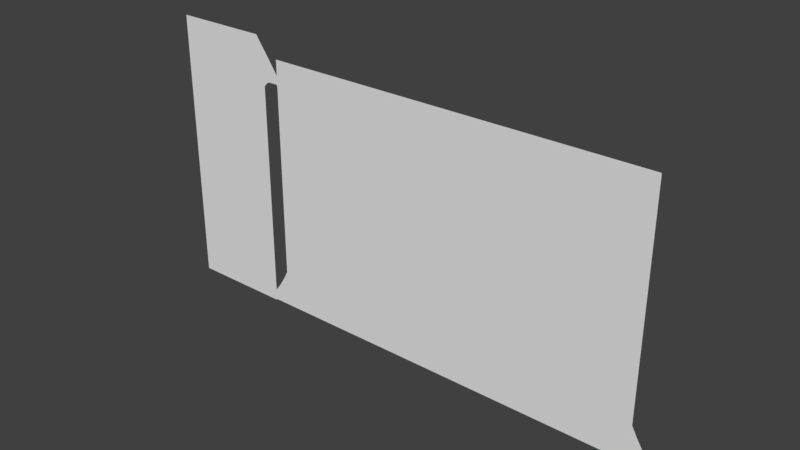 # Source: Level2A_004.blend  (saved by Blender 2.79.0; exported with 4.5.12 LTS)
import bpy
from mathutils import Matrix  # noqa: F401  (used for matrix-valued properties, if any)

bpy.ops.wm.read_factory_settings(use_empty=True)
scene = bpy.context.scene
scene.name = 'Scene'

# ---- collections
col_collection_1 = bpy.data.collections.new('Collection 1'); scene.collection.children.link(col_collection_1)

# ---- world
world_world = bpy.data.worlds.new('World'); scene.world = world_world
world_world.color = (0.05088, 0.05088, 0.05088)
world_world.use_sun_shadow = False
world_world.sun_shadow_jitter_overblur = 0.0
world_world.cycles.sampling_method = 'MANUAL'

# ---- meshes
me_plane_003 = bpy.data.meshes.new('Plane.003')
me_plane_003.from_pydata([(-1.907, -1.605, -5.655e-08), (2.552, -1.113, -1.486e-08), (-1.212, 1.114, 5.476e-10), (1.513, 1.144, 1.974e-09), (0.0, 1.0, 0.0), (-0.5, 1.016, -7.203e-10), (0.5, 1.033, -1.441e-09), (-1.562, -0.2713, -2.946e-08), (-1.894, -1.514, -5.56e-08), (0.3486, -1.417, -3.779e-08), (-1.795, -1.627, -5.685e-08), (-1.8, -1.122, -4.79e-08), (-1.161, -1.572, -5.182e-08), (1.515, -1.263, -2.844e-08), (2.097, 0.0001931, -7.814e-09), (2.608, -0.9995, -1.637e-08), (2.439, -1.168, -1.986e-08), (3.875, 3.423, 5.941e-08), (3.32, 2.037, -6.622e-08), (5.927, 1.49, 3.489e-08), (4.742, 0.03451, -9.856e-08), (3.7, 2.815, 4.313e-09), (3.525, 2.371, -3.593e-08), (3.84, 3.122, 3.211e-08), (5.188, 0.3523, -6.821e-08), (4.303, 0.6146, -8.984e-08), (4.669, 0.08477, -9.864e-08), (4.844, 0.05066, -9.555e-08), (5.557, 0.9552, -1.356e-08), (4.918, 2.485, 4.973e-08), (4.388, 2.968, 5.586e-08), (5.437, 2.019, 4.515e-08), (3.319, 2.034, 8.987e-08), (1.517, 1.167, 1.127e-08), (4.506, 0.2599, 1.163e-07), (2.634, -0.9633, 4.934e-09), (2.352, 1.407, 3.306e-08), (1.953, 1.237, 1.76e-08), (2.874, 1.619, 5.225e-08), (3.707, 1.407, 1.018e-07), (4.245, 0.7014, 1.199e-07), (4.114, -0.05687, 8.923e-08), (4.498, 0.3104, 1.161e-07), (4.445, 0.2192, 1.143e-07), (3.305, -0.4221, 5.612e-08), (3.728, -0.2148, 7.492e-08), (2.984, -0.6789, 3.285e-08), (2.849, -0.8216, 1.992e-08), (2.273, -0.3425, 5.44e-09), (2.575, -0.91, 3.357e-09), (2.752, -0.9234, 1.068e-08), (5.814, 3.949, -5.64e-08), (3.977, 4.74, 1.318e-08), (5.243, 2.216, -4.384e-08), (3.88, 3.422, 6.729e-08), (3.943, 4.04, 3.65e-08), (3.917, 3.81, 5.899e-08), (3.978, 4.307, 1.725e-08), (4.836, 2.56, -1.092e-08), (5.193, 2.238, -4.011e-08), (5.467, 2.491, -6.932e-08), (5.281, 2.254, -4.564e-08), (5.687, 3.181, -6.744e-08), (5.283, 4.233, -3.284e-08), (5.762, 3.626, -6.192e-08), (5.819, 3.859, -5.811e-08), (5.786, 4.037, -5.054e-08), (5.534, 5.754, -9.943e-09), (3.996, 6.326, 3.859e-08), (5.35, 4.231, -3.155e-08), (3.984, 4.736, 1.639e-08), (4.897, 4.378, -1.6e-08), (5.497, 4.733, -2.526e-08), (5.387, 4.306, -3.126e-08), (5.269, 4.233, -2.923e-08), (5.571, 5.304, -1.722e-08), (4.999, 5.983, 7.441e-09), (5.554, 5.611, -1.291e-08), (5.431, 5.835, -5.949e-09), (5.534, 5.019, -2.124e-08), (5.47, 4.52, -2.826e-08), (6.247, 6.961, 9.951e-08), (4.002, 7.603, 1.544e-07), (6.093, 5.446, 7.856e-08), (3.991, 6.298, 1.58e-07), (5.64, 5.593, 9.412e-08), (6.238, 5.909, 8.133e-08), (6.138, 5.499, 7.687e-08), (6.012, 5.447, 8.089e-08), (6.335, 6.48, 8.936e-08), (5.01, 7.386, 1.347e-07), (6.326, 6.806, 9.547e-08), (6.14, 7.062, 1.053e-07), (6.275, 6.195, 8.534e-08), (6.211, 5.696, 7.832e-08), (5.103, 8.818, 2.678e-07), (3.995, 9.233, 3.02e-07), (5.162, 7.235, 2.408e-07), (3.981, 7.549, 2.714e-07), (4.709, 7.383, 2.563e-07), (5.223, 7.772, 2.502e-07), (5.207, 7.289, 2.391e-07), (5.082, 7.237, 2.431e-07), (5.249, 8.351, 2.589e-07), (4.358, 9.128, 2.925e-07), (5.2, 8.673, 2.647e-07), (4.984, 8.904, 2.723e-07), (5.224, 8.06, 2.544e-07), (5.222, 7.557, 2.47e-07), (5.321, 10.12, 3.859e-07), (4.012, 10.61, 4.267e-07), (5.262, 8.706, 3.741e-07), (3.988, 9.172, 4.186e-07), (4.331, 9.074, 4.096e-07), (5.695, 9.227, 3.821e-07), (5.386, 8.783, 3.745e-07), (5.122, 8.757, 3.809e-07), (5.477, 9.74, 3.848e-07), (4.444, 10.54, 4.205e-07), (5.415, 9.868, 3.73e-07), (5.149, 10.24, 3.937e-07), (5.67, 9.475, 3.827e-07), (5.566, 9.002, 3.78e-07), (5.38, 10.0, 3.802e-07), (5.094, 13.66, 1.017e-06), (4.003, 12.8, 9.388e-07), (5.19, 10.43, 9.235e-07), (4.011, 10.61, 9.4e-07), (4.458, 10.54, 9.332e-07), (4.708, 10.43, 9.233e-07), (4.241, 10.58, 9.368e-07), (4.875, 10.38, 9.187e-07), (5.032, 10.39, 9.203e-07), (5.142, 12.04, 9.702e-07), (5.191, 12.83, 9.917e-07), (5.17, 11.24, 9.468e-07), (5.213, 13.29, 1.008e-06), (5.133, 11.64, 9.581e-07), (5.141, 12.42, 9.796e-07), (5.224, 10.82, 9.337e-07), (5.172, 13.48, 1.013e-06), (5.211, 13.06, 9.999e-07), (5.157, 12.63, 9.856e-07), (5.132, 12.23, 9.749e-07), (5.147, 11.84, 9.641e-07), (4.627, 13.68, 1.019e-06), (4.252, 13.61, 1.013e-06), (4.952, 13.72, 1.022e-06), (3.98, 13.39, 9.922e-07), (4.797, 13.72, 1.022e-06), (4.44, 13.64, 1.016e-06), (4.081, 13.59, 1.011e-06), (-1.22, 1.126, -2.857e-08), (-3.163, 1.649, 1.883e-08), (-1.736, -0.8458, -7.759e-09), (-3.921, -0.0343, 9.43e-08), (-2.244, 1.26, -1.637e-08), (-2.738, 1.456, 1.38e-09), (-1.845, 1.193, -2.247e-08), (-3.865, 0.2405, 8.799e-08), (-3.679, -0.4298, 5.845e-08), (-3.837, -0.2399, 7.566e-08), (-2.848, -1.101, -2.388e-09), (-3.311, -0.8049, 2.445e-08), (-3.538, -0.6233, 4.091e-08), (-2.474, -1.265, -1.725e-08), (-1.5, -0.01078, -1.758e-08), (-2.083, -1.294, -1.984e-08), (-1.946, -1.204, -1.173e-08), (-2.24, -1.322, -2.241e-08), (-1.804, -1.087, -1.535e-08), (-5.248, 2.002, 2.789e-07), (-3.661, 0.674, 1.3e-07), (-4.112, 3.13, 1.531e-07), (-3.151, 1.647, 1.872e-08), (-3.724, 2.274, 7.553e-08), (-3.976, 2.742, 1.179e-07), (-3.462, 1.966, 4.763e-08), (-5.264, 2.267, 2.717e-07), (-4.95, 1.484, 2.32e-07), (-5.121, 1.695, 2.511e-07), (-4.308, 0.6536, 1.567e-07), (-4.554, 0.9175, 1.806e-07), (-4.727, 1.173, 2.038e-07), (-4.113, 0.4454, 1.378e-07), (-3.504, 0.9908, 7.321e-08), (-3.915, 0.3071, 1.253e-07), (-3.828, 0.3438, 1.286e-07), (-4.03, 0.3405, 1.283e-07), (-3.76, 0.4281, 1.22e-07), (-5.043, 2.754, 2.174e-07), (-5.188, 2.491, 2.428e-07), (-5.288, 2.134, 2.752e-07), (-4.63, 3.031, 1.933e-07), (-4.846, 2.909, 2.068e-07), (-4.414, 3.139, 1.786e-07), (-5.555, 4.555, 5.103e-07), (-4.525, 3.112, 3.51e-07), (-4.266, 5.371, 3.562e-07), (-4.113, 3.135, 1.535e-07), (-4.243, 4.19, 2.492e-07), (-4.25, 4.701, 2.955e-07), (-4.189, 3.777, 2.118e-07), (-5.542, 4.928, 5.106e-07), (-5.503, 3.762, 4.385e-07), (-5.52, 4.129, 4.717e-07), (-5.396, 2.89, 3.594e-07), (-5.459, 3.104, 3.788e-07), (-5.494, 3.354, 4.015e-07), (-5.286, 2.759, 3.475e-07), (-4.415, 3.143, 2.683e-07), (-5.107, 2.719, 3.439e-07), (-4.94, 2.849, 3.557e-07), (-5.21, 2.715, 3.435e-07), (-4.724, 3.012, 3.562e-07), (-5.404, 5.2, 4.392e-07), (-5.481, 5.028, 4.728e-07), (-5.553, 4.824, 5.191e-07), (-4.748, 5.311, 4e-07), (-4.996, 5.275, 4.213e-07), (-4.504, 5.356, 3.795e-07), (-5.474, 5.091, 4.539e-07), (-5.509, 4.962, 4.914e-07), (-5.225, 5.253, 4.317e-07), (-4.279, 7.569, 9.658e-07), (-5.92, 7.22, 9.318e-07), (-4.263, 5.419, 9.546e-07), (-5.962, 5.418, 9.525e-07), (-4.747, 5.326, 9.461e-07), (-4.505, 5.376, 9.506e-07), (-5.466, 5.209, 9.355e-07), (-5.121, 5.278, 9.417e-07), (-5.757, 5.309, 9.446e-07), (-5.612, 5.259, 9.401e-07), (-5.903, 5.359, 9.491e-07), (-6.065, 5.9, 9.537e-07), (-5.998, 5.496, 9.537e-07), (-6.091, 6.831, 9.507e-07), (-6.047, 5.698, 9.537e-07), (-6.096, 6.415, 9.537e-07), (-6.037, 7.112, 9.393e-07), (-5.739, 7.339, 9.368e-07), (-5.561, 7.434, 9.455e-07), (-4.92, 7.515, 9.569e-07), (-5.241, 7.485, 9.521e-07)], [], [(0, 10, 12, 9, 13, 16, 1, 15, 14, 3, 6, 4, 5, 2, 7, 11, 8), (17, 23, 21, 22, 18, 25, 26, 20, 27, 24, 28, 19, 31, 29, 30), (32, 38, 36, 37, 33, 48, 49, 35, 50, 47, 46, 44, 45, 41, 43, 34, 42, 40, 39), (51, 66, 63, 52, 57, 55, 56, 54, 58, 59, 53, 61, 60, 62, 64, 65), (67, 78, 76, 68, 70, 71, 74, 69, 73, 80, 72, 79, 75, 77), (81, 92, 90, 82, 84, 85, 88, 83, 87, 94, 86, 93, 89, 91), (95, 106, 104, 96, 98, 99, 102, 97, 101, 108, 100, 107, 103, 105), (109, 120, 118, 110, 112, 113, 116, 111, 115, 122, 114, 121, 117, 119, 123), (124, 147, 149, 145, 150, 146, 151, 148, 125, 127, 130, 128, 129, 131, 132, 126, 139, 135, 137, 144, 133, 143, 138, 142, 134, 141, 136, 140), (152, 158, 156, 157, 153, 159, 155, 161, 160, 164, 163, 162, 165, 169, 167, 168, 170, 154, 166), (174, 177, 175, 176, 173, 195, 193, 194, 190, 191, 178, 192, 171, 180, 179, 183, 182, 181, 184, 188, 186, 187, 189, 172, 185), (199, 202, 200, 201, 198, 220, 218, 219, 223, 215, 221, 216, 222, 203, 217, 196, 205, 204, 208, 207, 206, 209, 213, 211, 212, 214, 197, 210), (224, 243, 244, 242, 241, 225, 240, 237, 239, 235, 238, 236, 227, 234, 232, 233, 230, 231, 228, 229, 226)])
me_plane_003.use_remesh_preserve_volume = False
me_plane_003.use_remesh_preserve_attributes = False
me_plane_003.use_mirror_vertex_groups = False
me_plane_003.update()
me_plane_002 = bpy.data.meshes.new('Plane.002')
me_plane_002.from_pydata([(-0.8459, -0.9394, -2.648e-09), (0.7534, -0.9587, -1.807e-09), (-0.8224, 0.6745, 1.423e-08), (0.73, 0.6745, 1.423e-08), (-0.04622, 1.294, -1.286e-08), (-0.446, 1.249, -1.09e-08), (0.3536, 1.249, -1.09e-08), (-0.7654, 0.9674, 1.427e-09), (0.1787, 1.274, -1.197e-08), (-0.2711, 1.278, -1.217e-08), (0.6729, 0.9674, 1.427e-09), (-0.1462, 1.289, -1.263e-08), (0.05373, 1.289, -1.263e-08), (0.7147, 0.8209, 7.827e-09), (-0.8071, 0.8209, 7.827e-09), (0.7031, 0.8942, 4.627e-09), (-0.7955, 0.8942, 4.627e-09), (0.599, 1.108, -4.735e-09), (0.5234, 1.179, -7.815e-09), (0.6445, 1.038, -1.654e-09), (-0.6914, 1.108, -4.735e-09), (-0.7369, 1.038, -1.654e-09), (-0.6159, 1.179, -7.815e-09)], [], [(0, 1, 3, 13, 15, 10, 19, 17, 18, 6, 8, 12, 4, 11, 9, 5, 22, 20, 21, 7, 16, 14, 2)])
me_plane_002.use_remesh_preserve_volume = False
me_plane_002.use_remesh_preserve_attributes = False
me_plane_002.use_mirror_vertex_groups = False
me_plane_002.update()
me_plane_001 = bpy.data.meshes.new('Plane.001')
me_plane_001.from_pydata([(-1.134, -1.933, 4.08e-08), (1.134, -1.933, 4.08e-08), (-1.0, 1.678, -2.966e-08), (1.0, 1.678, -2.966e-08), (-1.0, -1.409, 6.158e-08), (1.0, -1.409, 6.158e-08), (1.056, -1.671, 5.119e-08), (-1.056, -1.671, 5.119e-08), (1.026, -1.54, 5.639e-08), (1.093, -1.802, 4.599e-08), (-1.026, -1.54, 5.639e-08), (-1.093, -1.802, 4.599e-08)], [], [(0, 1, 9, 6, 8, 5, 3, 2, 4, 10, 7, 11)])
me_plane_001.use_remesh_preserve_volume = False
me_plane_001.use_remesh_preserve_attributes = False
me_plane_001.use_mirror_vertex_groups = False
me_plane_001.update()
me_plane = bpy.data.meshes.new('Plane')
me_plane.from_pydata([(-1.736, -1.676, 2.957e-08), (1.0, -1.676, 2.957e-08), (-1.736, 1.609, -2.661e-08), (1.077, 1.583, -2.892e-08), (-1.736, 1.933, -4.076e-08), (1.0, 1.933, -4.076e-08), (-1.736, 2.103, -4.823e-08), (0.7369, 2.103, -4.823e-08), (1.415, 1.611, -2.643e-08), (1.185, 1.79, -5.371e-08), (-1.736, 2.214, -5.307e-08), (0.7369, 2.214, -5.307e-08), (1.185, 1.933, -4.076e-08), (0.9531, 2.103, -4.823e-08), (1.6, 1.611, -2.643e-08), (1.37, 1.79, -5.371e-08), (0.8099, 2.214, -5.307e-08), (1.623, 1.462, -3.996e-08), (1.742, 1.5, -3.648e-08), (1.699, 1.472, -3.901e-08), (1.158, 1.61, -2.654e-08), (1.0, 1.535, -2.535e-08)], [], [(0, 1, 21, 3, 2), (2, 3, 5, 4), (4, 5, 7, 6), (5, 3, 20, 8, 9), (6, 7, 11, 10), (5, 9, 15, 12), (9, 8, 14, 15), (7, 5, 12, 13), (11, 7, 13, 16), (14, 8, 17, 19, 18)])
me_plane.use_remesh_preserve_volume = False
me_plane.use_remesh_preserve_attributes = False
me_plane.use_mirror_vertex_groups = False
me_plane.update()

# ---- objects
ob_rock_001 = bpy.data.objects.new('Rock_001', me_plane_003)
ob_plane_002 = bpy.data.objects.new('Plane.002', me_plane_002)
ob_plane_001 = bpy.data.objects.new('Plane.001', me_plane_001)
ob_plane = bpy.data.objects.new('Plane', me_plane)

# ---- transforms, parenting, visibility, modifiers, constraints
ob_rock_001.location = (1.677, 6.955e-05, 3.154)
ob_rock_001.rotation_euler = (1.571, -0.0, 0.0)
ob_rock_001.scale = (-0.08284, -0.08284, -0.08284)
ob_rock_001.lineart.crease_threshold = 0.0
ob_plane_002.location = (1.709, 6.963e-05, 2.503)
ob_plane_002.rotation_euler = (1.571, -0.0, 0.0)
ob_plane_002.scale = (0.4389, 0.4389, 0.4389)
ob_plane_002.lineart.crease_threshold = 0.0
ob_plane_001.location = (3.298, 6.971e-05, 1.953)
ob_plane_001.rotation_euler = (1.571, -0.0, 0.0)
ob_plane_001.scale = (2.705, 1.0, 1.0)
ob_plane_001.lineart.crease_threshold = 0.0
ob_plane.location = (-0.1716, -2.259e-07, 1.681)
ob_plane.rotation_euler = (1.571, -0.0, 0.0)
ob_plane.scale = (0.5299, 1.0, 1.0)
ob_plane.lineart.crease_threshold = 0.0

# ---- collection membership
col_collection_1.objects.link(ob_rock_001)
col_collection_1.objects.link(ob_plane_002)
col_collection_1.objects.link(ob_plane_001)
col_collection_1.objects.link(ob_plane)

# ---- scene / render settings (as saved in the file)
scene.frame_start = 1; scene.frame_end = 250; scene.frame_set(1)
scene.render.engine = 'BLENDER_EEVEE_NEXT'
scene.render.resolution_percentage = 50
scene.render.dither_intensity = 0.0
scene.cycles.use_denoising = False
scene.cycles.samples = 128
scene.cycles.sampling_pattern = 'TABULATED_SOBOL'
scene.cycles.use_adaptive_sampling = False
scene.cycles.use_light_tree = False
scene.cycles.blur_glossy = 0.0
scene.cycles.sample_clamp_indirect = 0.0
scene.view_settings.view_transform = 'Standard'
bpy.context.view_layer.update()

# ---- added for rendering (the .blend has no active camera and no usable light): camera, sun
cam_auto = bpy.data.cameras.new('AutoCamera')
cam_auto.lens = 50.0
cam_auto.sensor_width = 36.0
cam_auto.clip_end = 1000.0
ob_auto_camera = bpy.data.objects.new('AutoCamera', cam_auto)
scene.collection.objects.link(ob_auto_camera)
ob_auto_camera.location = (10.4177, -9.33757, 8.17492)
ob_auto_camera.rotation_euler = (1.09748, -7.21219e-08, 0.694738)
scene.camera = ob_auto_camera
light_auto_sun = bpy.data.lights.new('AutoSun', 'SUN')
light_auto_sun.energy = 3.0
light_auto_sun.angle = 0.0523599
ob_auto_sun = bpy.data.objects.new('AutoSun', light_auto_sun)
scene.collection.objects.link(ob_auto_sun)
ob_auto_sun.rotation_euler = (0.872665, 0.174533, 0.523599)
bpy.context.view_layer.update()
